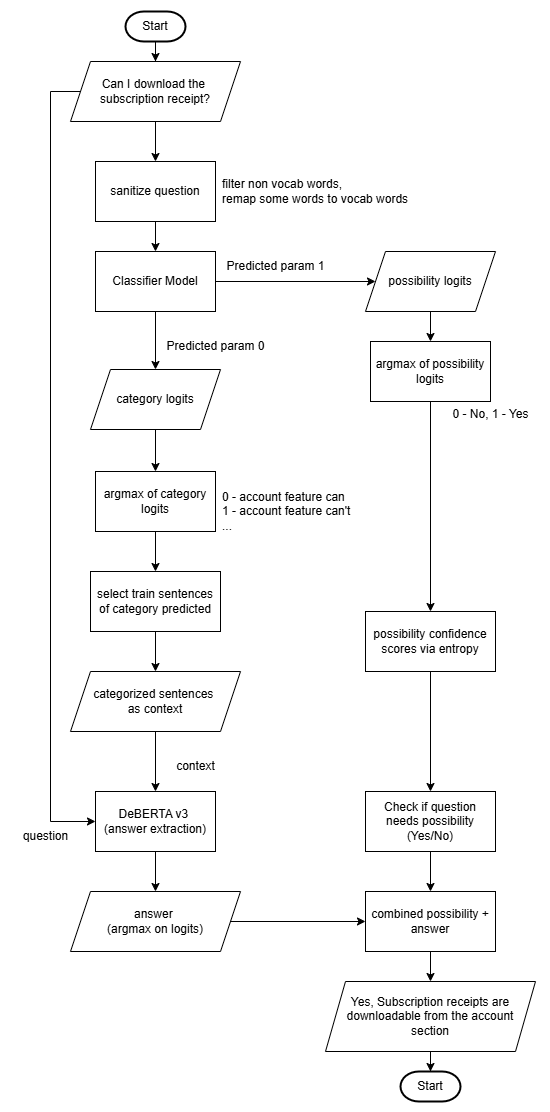

The diagram above was exported from draw.io. Its source (the exported page's mxGraphModel, read from the mxfile embedded in the PNG):
<mxGraphModel dx="2074" dy="1138" grid="1" gridSize="10" guides="1" tooltips="1" connect="1" arrows="1" fold="1" page="1" pageScale="1" pageWidth="850" pageHeight="1100" math="0" shadow="0">
  <root>
    <mxCell id="0" />
    <mxCell id="1" parent="0" />
    <mxCell id="OKU-Ee7SXUqV4lisTS0b-6" value="" style="edgeStyle=orthogonalEdgeStyle;rounded=0;orthogonalLoop=1;jettySize=auto;html=1;exitX=0.5;exitY=1;exitDx=0;exitDy=0;" edge="1" parent="1" source="OKU-Ee7SXUqV4lisTS0b-40" target="OKU-Ee7SXUqV4lisTS0b-5">
      <mxGeometry relative="1" as="geometry" />
    </mxCell>
    <mxCell id="OKU-Ee7SXUqV4lisTS0b-41" value="" style="edgeStyle=orthogonalEdgeStyle;rounded=0;orthogonalLoop=1;jettySize=auto;html=1;" edge="1" parent="1" source="OKU-Ee7SXUqV4lisTS0b-4" target="OKU-Ee7SXUqV4lisTS0b-40">
      <mxGeometry relative="1" as="geometry" />
    </mxCell>
    <mxCell id="OKU-Ee7SXUqV4lisTS0b-4" value="Can I download the&amp;nbsp;&lt;div&gt;subscription receipt?&lt;/div&gt;" style="shape=parallelogram;perimeter=parallelogramPerimeter;whiteSpace=wrap;html=1;fixedSize=1;" vertex="1" parent="1">
      <mxGeometry x="260" y="170" width="170" height="60" as="geometry" />
    </mxCell>
    <mxCell id="OKU-Ee7SXUqV4lisTS0b-8" value="" style="edgeStyle=orthogonalEdgeStyle;rounded=0;orthogonalLoop=1;jettySize=auto;html=1;" edge="1" parent="1" source="OKU-Ee7SXUqV4lisTS0b-5" target="OKU-Ee7SXUqV4lisTS0b-7">
      <mxGeometry relative="1" as="geometry" />
    </mxCell>
    <mxCell id="OKU-Ee7SXUqV4lisTS0b-11" value="" style="edgeStyle=orthogonalEdgeStyle;rounded=0;orthogonalLoop=1;jettySize=auto;html=1;" edge="1" parent="1" source="OKU-Ee7SXUqV4lisTS0b-5" target="OKU-Ee7SXUqV4lisTS0b-10">
      <mxGeometry relative="1" as="geometry" />
    </mxCell>
    <mxCell id="OKU-Ee7SXUqV4lisTS0b-5" value="Classifier Model" style="rounded=0;whiteSpace=wrap;html=1;" vertex="1" parent="1">
      <mxGeometry x="285" y="360" width="120" height="60" as="geometry" />
    </mxCell>
    <mxCell id="OKU-Ee7SXUqV4lisTS0b-14" value="" style="edgeStyle=orthogonalEdgeStyle;rounded=0;orthogonalLoop=1;jettySize=auto;html=1;" edge="1" parent="1" source="OKU-Ee7SXUqV4lisTS0b-7" target="OKU-Ee7SXUqV4lisTS0b-13">
      <mxGeometry relative="1" as="geometry" />
    </mxCell>
    <mxCell id="OKU-Ee7SXUqV4lisTS0b-7" value="category logits" style="shape=parallelogram;perimeter=parallelogramPerimeter;whiteSpace=wrap;html=1;fixedSize=1;" vertex="1" parent="1">
      <mxGeometry x="280" y="478" width="130" height="60" as="geometry" />
    </mxCell>
    <mxCell id="OKU-Ee7SXUqV4lisTS0b-9" value="Predicted param 0" style="text;html=1;align=center;verticalAlign=middle;resizable=0;points=[];autosize=1;strokeColor=none;fillColor=none;" vertex="1" parent="1">
      <mxGeometry x="345" y="440" width="120" height="30" as="geometry" />
    </mxCell>
    <mxCell id="OKU-Ee7SXUqV4lisTS0b-16" value="" style="edgeStyle=orthogonalEdgeStyle;rounded=0;orthogonalLoop=1;jettySize=auto;html=1;" edge="1" parent="1" source="OKU-Ee7SXUqV4lisTS0b-10" target="OKU-Ee7SXUqV4lisTS0b-15">
      <mxGeometry relative="1" as="geometry" />
    </mxCell>
    <mxCell id="OKU-Ee7SXUqV4lisTS0b-10" value="possibility logits" style="shape=parallelogram;perimeter=parallelogramPerimeter;whiteSpace=wrap;html=1;fixedSize=1;" vertex="1" parent="1">
      <mxGeometry x="555" y="360" width="130" height="60" as="geometry" />
    </mxCell>
    <mxCell id="OKU-Ee7SXUqV4lisTS0b-12" value="Predicted param 1" style="text;html=1;align=center;verticalAlign=middle;resizable=0;points=[];autosize=1;strokeColor=none;fillColor=none;" vertex="1" parent="1">
      <mxGeometry x="405" y="360" width="120" height="30" as="geometry" />
    </mxCell>
    <mxCell id="OKU-Ee7SXUqV4lisTS0b-20" value="" style="edgeStyle=orthogonalEdgeStyle;rounded=0;orthogonalLoop=1;jettySize=auto;html=1;" edge="1" parent="1" source="OKU-Ee7SXUqV4lisTS0b-13" target="OKU-Ee7SXUqV4lisTS0b-19">
      <mxGeometry relative="1" as="geometry" />
    </mxCell>
    <mxCell id="OKU-Ee7SXUqV4lisTS0b-13" value="argmax of category logits" style="rounded=0;whiteSpace=wrap;html=1;" vertex="1" parent="1">
      <mxGeometry x="285" y="580" width="120" height="60" as="geometry" />
    </mxCell>
    <mxCell id="OKU-Ee7SXUqV4lisTS0b-31" value="" style="edgeStyle=orthogonalEdgeStyle;rounded=0;orthogonalLoop=1;jettySize=auto;html=1;entryX=0.5;entryY=0;entryDx=0;entryDy=0;" edge="1" parent="1" source="OKU-Ee7SXUqV4lisTS0b-15" target="OKU-Ee7SXUqV4lisTS0b-33">
      <mxGeometry relative="1" as="geometry" />
    </mxCell>
    <mxCell id="OKU-Ee7SXUqV4lisTS0b-15" value="argmax of possibility logits" style="rounded=0;whiteSpace=wrap;html=1;" vertex="1" parent="1">
      <mxGeometry x="560" y="450" width="120" height="60" as="geometry" />
    </mxCell>
    <mxCell id="OKU-Ee7SXUqV4lisTS0b-17" value="0 - No, 1 - Yes" style="text;html=1;align=center;verticalAlign=middle;resizable=0;points=[];autosize=1;strokeColor=none;fillColor=none;" vertex="1" parent="1">
      <mxGeometry x="630" y="508" width="100" height="30" as="geometry" />
    </mxCell>
    <mxCell id="OKU-Ee7SXUqV4lisTS0b-18" value="0 - account feature can&lt;div&gt;1 - account feature can't&lt;/div&gt;&lt;div&gt;...&lt;/div&gt;" style="text;html=1;align=left;verticalAlign=middle;resizable=0;points=[];autosize=1;strokeColor=none;fillColor=none;" vertex="1" parent="1">
      <mxGeometry x="410" y="590" width="150" height="60" as="geometry" />
    </mxCell>
    <mxCell id="OKU-Ee7SXUqV4lisTS0b-23" value="" style="edgeStyle=orthogonalEdgeStyle;rounded=0;orthogonalLoop=1;jettySize=auto;html=1;" edge="1" parent="1" source="OKU-Ee7SXUqV4lisTS0b-19" target="OKU-Ee7SXUqV4lisTS0b-22">
      <mxGeometry relative="1" as="geometry" />
    </mxCell>
    <mxCell id="OKU-Ee7SXUqV4lisTS0b-19" value="select train sentences of category predicted" style="rounded=0;whiteSpace=wrap;html=1;" vertex="1" parent="1">
      <mxGeometry x="280" y="680" width="130" height="60" as="geometry" />
    </mxCell>
    <mxCell id="OKU-Ee7SXUqV4lisTS0b-35" value="" style="edgeStyle=orthogonalEdgeStyle;rounded=0;orthogonalLoop=1;jettySize=auto;html=1;" edge="1" parent="1" source="OKU-Ee7SXUqV4lisTS0b-21" target="OKU-Ee7SXUqV4lisTS0b-28">
      <mxGeometry relative="1" as="geometry" />
    </mxCell>
    <mxCell id="OKU-Ee7SXUqV4lisTS0b-21" value="DeBERTA v3&amp;nbsp;&lt;div&gt;(answer extraction)&lt;/div&gt;" style="rounded=0;whiteSpace=wrap;html=1;" vertex="1" parent="1">
      <mxGeometry x="285" y="900" width="120" height="60" as="geometry" />
    </mxCell>
    <mxCell id="OKU-Ee7SXUqV4lisTS0b-24" value="" style="edgeStyle=orthogonalEdgeStyle;rounded=0;orthogonalLoop=1;jettySize=auto;html=1;" edge="1" parent="1" source="OKU-Ee7SXUqV4lisTS0b-22" target="OKU-Ee7SXUqV4lisTS0b-21">
      <mxGeometry relative="1" as="geometry" />
    </mxCell>
    <mxCell id="OKU-Ee7SXUqV4lisTS0b-22" value="categorized sentences&amp;nbsp;&lt;div&gt;as context&lt;/div&gt;" style="shape=parallelogram;perimeter=parallelogramPerimeter;whiteSpace=wrap;html=1;fixedSize=1;" vertex="1" parent="1">
      <mxGeometry x="260" y="780" width="170" height="60" as="geometry" />
    </mxCell>
    <mxCell id="OKU-Ee7SXUqV4lisTS0b-25" value="" style="endArrow=classic;html=1;rounded=0;exitX=0;exitY=0.5;exitDx=0;exitDy=0;entryX=0;entryY=0.5;entryDx=0;entryDy=0;" edge="1" parent="1" source="OKU-Ee7SXUqV4lisTS0b-4" target="OKU-Ee7SXUqV4lisTS0b-21">
      <mxGeometry width="50" height="50" relative="1" as="geometry">
        <mxPoint x="400" y="560" as="sourcePoint" />
        <mxPoint x="220" y="850" as="targetPoint" />
        <Array as="points">
          <mxPoint x="240" y="200" />
          <mxPoint x="240" y="930" />
        </Array>
      </mxGeometry>
    </mxCell>
    <mxCell id="OKU-Ee7SXUqV4lisTS0b-26" value="context" style="text;html=1;align=center;verticalAlign=middle;resizable=0;points=[];autosize=1;strokeColor=none;fillColor=none;" vertex="1" parent="1">
      <mxGeometry x="355" y="860" width="60" height="30" as="geometry" />
    </mxCell>
    <mxCell id="OKU-Ee7SXUqV4lisTS0b-27" value="question" style="text;html=1;align=center;verticalAlign=middle;resizable=0;points=[];autosize=1;strokeColor=none;fillColor=none;" vertex="1" parent="1">
      <mxGeometry x="200" y="930" width="70" height="30" as="geometry" />
    </mxCell>
    <mxCell id="OKU-Ee7SXUqV4lisTS0b-30" value="" style="edgeStyle=orthogonalEdgeStyle;rounded=0;orthogonalLoop=1;jettySize=auto;html=1;" edge="1" parent="1" source="OKU-Ee7SXUqV4lisTS0b-28" target="OKU-Ee7SXUqV4lisTS0b-29">
      <mxGeometry relative="1" as="geometry" />
    </mxCell>
    <mxCell id="OKU-Ee7SXUqV4lisTS0b-28" value="answer&amp;nbsp;&lt;div&gt;(argmax on logits)&lt;/div&gt;" style="shape=parallelogram;perimeter=parallelogramPerimeter;whiteSpace=wrap;html=1;fixedSize=1;" vertex="1" parent="1">
      <mxGeometry x="260" y="1000" width="170" height="60" as="geometry" />
    </mxCell>
    <mxCell id="OKU-Ee7SXUqV4lisTS0b-46" value="" style="edgeStyle=orthogonalEdgeStyle;rounded=0;orthogonalLoop=1;jettySize=auto;html=1;" edge="1" parent="1" source="OKU-Ee7SXUqV4lisTS0b-29" target="OKU-Ee7SXUqV4lisTS0b-45">
      <mxGeometry relative="1" as="geometry" />
    </mxCell>
    <mxCell id="OKU-Ee7SXUqV4lisTS0b-29" value="combined possibility + answer" style="rounded=0;whiteSpace=wrap;html=1;" vertex="1" parent="1">
      <mxGeometry x="555" y="1000" width="130" height="60" as="geometry" />
    </mxCell>
    <mxCell id="OKU-Ee7SXUqV4lisTS0b-34" value="" style="edgeStyle=orthogonalEdgeStyle;rounded=0;orthogonalLoop=1;jettySize=auto;html=1;entryX=0.5;entryY=0;entryDx=0;entryDy=0;" edge="1" parent="1" source="OKU-Ee7SXUqV4lisTS0b-33" target="OKU-Ee7SXUqV4lisTS0b-43">
      <mxGeometry relative="1" as="geometry" />
    </mxCell>
    <mxCell id="OKU-Ee7SXUqV4lisTS0b-33" value="possibility confidence scores via entropy" style="rounded=0;whiteSpace=wrap;html=1;" vertex="1" parent="1">
      <mxGeometry x="555" y="720" width="130" height="60" as="geometry" />
    </mxCell>
    <mxCell id="OKU-Ee7SXUqV4lisTS0b-37" value="" style="edgeStyle=orthogonalEdgeStyle;rounded=0;orthogonalLoop=1;jettySize=auto;html=1;exitX=0.5;exitY=1;exitDx=0;exitDy=0;exitPerimeter=0;" edge="1" parent="1" source="OKU-Ee7SXUqV4lisTS0b-48" target="OKU-Ee7SXUqV4lisTS0b-4">
      <mxGeometry relative="1" as="geometry">
        <mxPoint x="345" y="140" as="sourcePoint" />
      </mxGeometry>
    </mxCell>
    <mxCell id="OKU-Ee7SXUqV4lisTS0b-40" value="sanitize question" style="rounded=0;whiteSpace=wrap;html=1;" vertex="1" parent="1">
      <mxGeometry x="285" y="270" width="120" height="60" as="geometry" />
    </mxCell>
    <mxCell id="OKU-Ee7SXUqV4lisTS0b-42" value="&lt;div&gt;&lt;span style=&quot;background-color: transparent; color: light-dark(rgb(0, 0, 0), rgb(255, 255, 255));&quot;&gt;filter non vocab words,&amp;nbsp;&lt;/span&gt;&lt;/div&gt;&lt;div&gt;&lt;span style=&quot;background-color: transparent; color: light-dark(rgb(0, 0, 0), rgb(255, 255, 255));&quot;&gt;remap some words to vocab words&lt;/span&gt;&lt;/div&gt;" style="text;html=1;align=left;verticalAlign=middle;resizable=0;points=[];autosize=1;strokeColor=none;fillColor=none;" vertex="1" parent="1">
      <mxGeometry x="410" y="280" width="210" height="40" as="geometry" />
    </mxCell>
    <mxCell id="OKU-Ee7SXUqV4lisTS0b-44" value="" style="edgeStyle=orthogonalEdgeStyle;rounded=0;orthogonalLoop=1;jettySize=auto;html=1;" edge="1" parent="1" source="OKU-Ee7SXUqV4lisTS0b-43" target="OKU-Ee7SXUqV4lisTS0b-29">
      <mxGeometry relative="1" as="geometry" />
    </mxCell>
    <mxCell id="OKU-Ee7SXUqV4lisTS0b-43" value="Check if question needs possibility (Yes/No)" style="rounded=0;whiteSpace=wrap;html=1;" vertex="1" parent="1">
      <mxGeometry x="555" y="900" width="130" height="60" as="geometry" />
    </mxCell>
    <mxCell id="OKU-Ee7SXUqV4lisTS0b-47" value="" style="edgeStyle=orthogonalEdgeStyle;rounded=0;orthogonalLoop=1;jettySize=auto;html=1;entryX=0.5;entryY=0;entryDx=0;entryDy=0;entryPerimeter=0;" edge="1" parent="1" source="OKU-Ee7SXUqV4lisTS0b-45" target="OKU-Ee7SXUqV4lisTS0b-50">
      <mxGeometry relative="1" as="geometry">
        <mxPoint x="620" y="1180" as="targetPoint" />
      </mxGeometry>
    </mxCell>
    <mxCell id="OKU-Ee7SXUqV4lisTS0b-45" value="Yes, Subscription receipts are downloadable from the account section" style="shape=parallelogram;perimeter=parallelogramPerimeter;whiteSpace=wrap;html=1;fixedSize=1;" vertex="1" parent="1">
      <mxGeometry x="515" y="1090" width="210" height="70" as="geometry" />
    </mxCell>
    <mxCell id="OKU-Ee7SXUqV4lisTS0b-48" value="Start" style="strokeWidth=2;html=1;shape=mxgraph.flowchart.terminator;whiteSpace=wrap;" vertex="1" parent="1">
      <mxGeometry x="315" y="120" width="60" height="30" as="geometry" />
    </mxCell>
    <mxCell id="OKU-Ee7SXUqV4lisTS0b-50" value="Start" style="strokeWidth=2;html=1;shape=mxgraph.flowchart.terminator;whiteSpace=wrap;" vertex="1" parent="1">
      <mxGeometry x="590" y="1180" width="60" height="30" as="geometry" />
    </mxCell>
  </root>
</mxGraphModel>